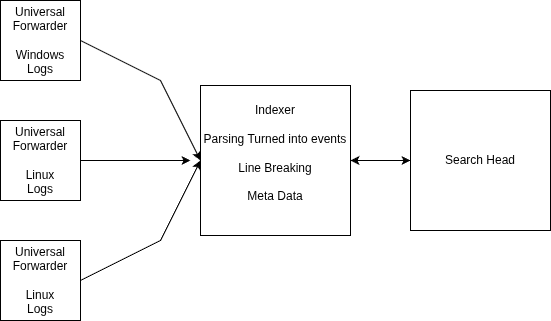

The diagram above was exported from draw.io. Its source (the exported page's mxGraphModel, read from the mxfile embedded in the PNG):
<mxGraphModel dx="834" dy="463" grid="1" gridSize="10" guides="1" tooltips="1" connect="1" arrows="1" fold="1" page="1" pageScale="1" pageWidth="827" pageHeight="1169" math="0" shadow="0">
  <root>
    <mxCell id="0" />
    <mxCell id="1" parent="0" />
    <mxCell id="7hYDrEvhQFEtLC7whf2T-1" value="Universal Forwarder&lt;div&gt;&lt;br&gt;&lt;/div&gt;&lt;div&gt;Windows&lt;/div&gt;&lt;div&gt;Logs&lt;/div&gt;" style="whiteSpace=wrap;html=1;aspect=fixed;" vertex="1" parent="1">
      <mxGeometry x="80" y="40" width="80" height="80" as="geometry" />
    </mxCell>
    <mxCell id="7hYDrEvhQFEtLC7whf2T-2" value="Universal Forwarder&lt;div&gt;&lt;br&gt;&lt;/div&gt;&lt;div&gt;Linux&lt;/div&gt;&lt;div&gt;Logs&lt;/div&gt;" style="whiteSpace=wrap;html=1;aspect=fixed;" vertex="1" parent="1">
      <mxGeometry x="80" y="160" width="80" height="80" as="geometry" />
    </mxCell>
    <mxCell id="7hYDrEvhQFEtLC7whf2T-3" value="Universal Forwarder&lt;div&gt;&lt;br&gt;&lt;/div&gt;&lt;div&gt;Linux&lt;/div&gt;&lt;div&gt;Logs&lt;/div&gt;" style="whiteSpace=wrap;html=1;aspect=fixed;" vertex="1" parent="1">
      <mxGeometry x="80" y="280" width="80" height="80" as="geometry" />
    </mxCell>
    <mxCell id="7hYDrEvhQFEtLC7whf2T-4" value="Indexer&lt;div&gt;&lt;br&gt;&lt;/div&gt;&lt;div&gt;Parsing Turned into events&lt;/div&gt;&lt;div&gt;&lt;br&gt;&lt;/div&gt;&lt;div&gt;Line Breaking&lt;/div&gt;&lt;div&gt;&lt;br&gt;&lt;/div&gt;&lt;div&gt;Meta Data&lt;/div&gt;&lt;div&gt;&lt;br&gt;&lt;/div&gt;" style="whiteSpace=wrap;html=1;aspect=fixed;" vertex="1" parent="1">
      <mxGeometry x="280" y="125" width="150" height="150" as="geometry" />
    </mxCell>
    <mxCell id="7hYDrEvhQFEtLC7whf2T-5" value="" style="endArrow=classic;html=1;rounded=0;exitX=1;exitY=0.5;exitDx=0;exitDy=0;entryX=0;entryY=0.5;entryDx=0;entryDy=0;" edge="1" parent="1" source="7hYDrEvhQFEtLC7whf2T-1" target="7hYDrEvhQFEtLC7whf2T-4">
      <mxGeometry width="50" height="50" relative="1" as="geometry">
        <mxPoint x="390" y="210" as="sourcePoint" />
        <mxPoint x="240" y="120" as="targetPoint" />
        <Array as="points">
          <mxPoint x="240" y="120" />
        </Array>
      </mxGeometry>
    </mxCell>
    <mxCell id="7hYDrEvhQFEtLC7whf2T-6" value="" style="endArrow=classic;html=1;rounded=0;exitX=1;exitY=0.5;exitDx=0;exitDy=0;" edge="1" parent="1" source="7hYDrEvhQFEtLC7whf2T-2">
      <mxGeometry width="50" height="50" relative="1" as="geometry">
        <mxPoint x="390" y="210" as="sourcePoint" />
        <mxPoint x="270" y="200" as="targetPoint" />
      </mxGeometry>
    </mxCell>
    <mxCell id="7hYDrEvhQFEtLC7whf2T-7" value="" style="endArrow=classic;html=1;rounded=0;exitX=1;exitY=0.5;exitDx=0;exitDy=0;entryX=0;entryY=0.5;entryDx=0;entryDy=0;" edge="1" parent="1" source="7hYDrEvhQFEtLC7whf2T-3" target="7hYDrEvhQFEtLC7whf2T-4">
      <mxGeometry width="50" height="50" relative="1" as="geometry">
        <mxPoint x="390" y="210" as="sourcePoint" />
        <mxPoint x="440" y="160" as="targetPoint" />
        <Array as="points">
          <mxPoint x="240" y="280" />
        </Array>
      </mxGeometry>
    </mxCell>
    <mxCell id="7hYDrEvhQFEtLC7whf2T-11" style="edgeStyle=orthogonalEdgeStyle;rounded=0;orthogonalLoop=1;jettySize=auto;html=1;entryX=1;entryY=0.5;entryDx=0;entryDy=0;" edge="1" parent="1" source="7hYDrEvhQFEtLC7whf2T-8" target="7hYDrEvhQFEtLC7whf2T-4">
      <mxGeometry relative="1" as="geometry" />
    </mxCell>
    <mxCell id="7hYDrEvhQFEtLC7whf2T-8" value="Search Head" style="whiteSpace=wrap;html=1;aspect=fixed;" vertex="1" parent="1">
      <mxGeometry x="490" y="130" width="140" height="140" as="geometry" />
    </mxCell>
    <mxCell id="7hYDrEvhQFEtLC7whf2T-9" value="" style="endArrow=classic;html=1;rounded=0;exitX=1;exitY=0.5;exitDx=0;exitDy=0;entryX=0;entryY=0.5;entryDx=0;entryDy=0;" edge="1" parent="1" source="7hYDrEvhQFEtLC7whf2T-4" target="7hYDrEvhQFEtLC7whf2T-8">
      <mxGeometry width="50" height="50" relative="1" as="geometry">
        <mxPoint x="390" y="210" as="sourcePoint" />
        <mxPoint x="440" y="160" as="targetPoint" />
      </mxGeometry>
    </mxCell>
  </root>
</mxGraphModel>